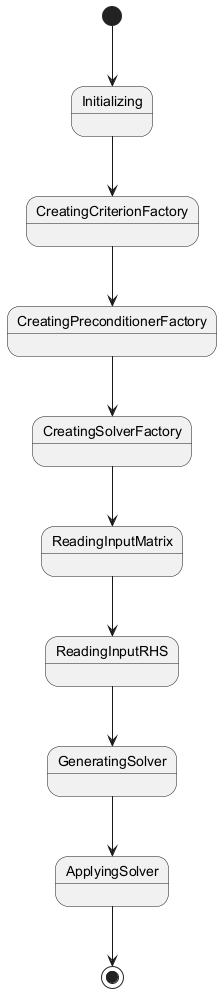

The diagram above was rendered by PlantUML. Its source (embedded in the PNG):
@startuml
[*] --> Initializing
Initializing --> CreatingCriterionFactory
CreatingCriterionFactory --> CreatingPreconditionerFactory
CreatingPreconditionerFactory --> CreatingSolverFactory
CreatingSolverFactory --> ReadingInputMatrix
ReadingInputMatrix --> ReadingInputRHS
ReadingInputRHS --> GeneratingSolver
GeneratingSolver --> ApplyingSolver
ApplyingSolver --> [*]
@enduml